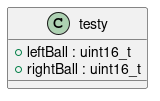

The diagram above was rendered by PlantUML. Its source (embedded in the PNG):
@startuml

class testy
{
  + leftBall : uint16_t
  + rightBall : uint16_t
}

@enduml